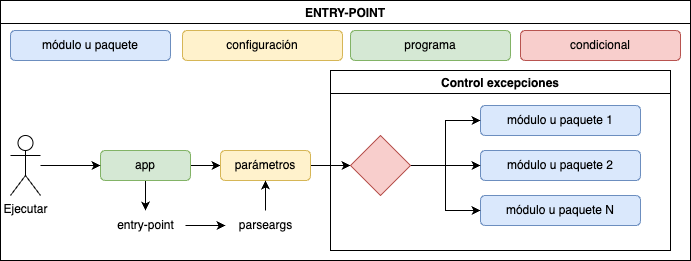

The diagram above was exported from draw.io. Its source (the exported page's mxGraphModel, read from the mxfile embedded in the PNG):
<mxGraphModel dx="1242" dy="878" grid="1" gridSize="10" guides="1" tooltips="1" connect="1" arrows="1" fold="1" page="1" pageScale="1" pageWidth="850" pageHeight="1100" math="0" shadow="0">
  <root>
    <mxCell id="0" />
    <mxCell id="1" parent="0" />
    <mxCell id="J5U1jlFGWhVRZqeUD_7Z-14" style="edgeStyle=orthogonalEdgeStyle;rounded=0;orthogonalLoop=1;jettySize=auto;html=1;" edge="1" parent="1" source="J5U1jlFGWhVRZqeUD_7Z-1" target="J5U1jlFGWhVRZqeUD_7Z-7">
      <mxGeometry relative="1" as="geometry" />
    </mxCell>
    <mxCell id="J5U1jlFGWhVRZqeUD_7Z-28" style="edgeStyle=orthogonalEdgeStyle;rounded=0;orthogonalLoop=1;jettySize=auto;html=1;" edge="1" parent="1" source="J5U1jlFGWhVRZqeUD_7Z-1" target="J5U1jlFGWhVRZqeUD_7Z-25">
      <mxGeometry relative="1" as="geometry" />
    </mxCell>
    <mxCell id="J5U1jlFGWhVRZqeUD_7Z-1" value="app" style="rounded=1;whiteSpace=wrap;html=1;fillColor=#d5e8d4;strokeColor=#82b366;" vertex="1" parent="1">
      <mxGeometry x="180" y="320" width="90" height="30" as="geometry" />
    </mxCell>
    <mxCell id="J5U1jlFGWhVRZqeUD_7Z-2" value="módulo u paquete 1" style="rounded=1;whiteSpace=wrap;html=1;fillColor=#dae8fc;strokeColor=#6c8ebf;" vertex="1" parent="1">
      <mxGeometry x="560" y="275" width="160" height="30" as="geometry" />
    </mxCell>
    <mxCell id="J5U1jlFGWhVRZqeUD_7Z-3" value="módulo u paquete 2" style="rounded=1;whiteSpace=wrap;html=1;fillColor=#dae8fc;strokeColor=#6c8ebf;" vertex="1" parent="1">
      <mxGeometry x="560" y="320" width="160" height="30" as="geometry" />
    </mxCell>
    <mxCell id="J5U1jlFGWhVRZqeUD_7Z-4" value="módulo u paquete N" style="rounded=1;whiteSpace=wrap;html=1;fillColor=#dae8fc;strokeColor=#6c8ebf;" vertex="1" parent="1">
      <mxGeometry x="560" y="365" width="160" height="30" as="geometry" />
    </mxCell>
    <mxCell id="J5U1jlFGWhVRZqeUD_7Z-9" style="edgeStyle=orthogonalEdgeStyle;curved=1;rounded=0;orthogonalLoop=1;jettySize=auto;html=1;entryX=0;entryY=0.5;entryDx=0;entryDy=0;" edge="1" parent="1" source="J5U1jlFGWhVRZqeUD_7Z-7" target="J5U1jlFGWhVRZqeUD_7Z-8">
      <mxGeometry relative="1" as="geometry" />
    </mxCell>
    <mxCell id="J5U1jlFGWhVRZqeUD_7Z-7" value="parámetros" style="rounded=1;whiteSpace=wrap;html=1;fillColor=#fff2cc;strokeColor=#d6b656;" vertex="1" parent="1">
      <mxGeometry x="300" y="320" width="90" height="30" as="geometry" />
    </mxCell>
    <mxCell id="J5U1jlFGWhVRZqeUD_7Z-10" style="edgeStyle=orthogonalEdgeStyle;rounded=0;orthogonalLoop=1;jettySize=auto;html=1;entryX=0;entryY=0.5;entryDx=0;entryDy=0;" edge="1" parent="1" source="J5U1jlFGWhVRZqeUD_7Z-8" target="J5U1jlFGWhVRZqeUD_7Z-2">
      <mxGeometry relative="1" as="geometry" />
    </mxCell>
    <mxCell id="J5U1jlFGWhVRZqeUD_7Z-11" style="edgeStyle=orthogonalEdgeStyle;curved=1;rounded=0;orthogonalLoop=1;jettySize=auto;html=1;" edge="1" parent="1" source="J5U1jlFGWhVRZqeUD_7Z-8" target="J5U1jlFGWhVRZqeUD_7Z-3">
      <mxGeometry relative="1" as="geometry" />
    </mxCell>
    <mxCell id="J5U1jlFGWhVRZqeUD_7Z-12" style="edgeStyle=orthogonalEdgeStyle;rounded=0;orthogonalLoop=1;jettySize=auto;html=1;entryX=0;entryY=0.5;entryDx=0;entryDy=0;" edge="1" parent="1" source="J5U1jlFGWhVRZqeUD_7Z-8" target="J5U1jlFGWhVRZqeUD_7Z-4">
      <mxGeometry relative="1" as="geometry" />
    </mxCell>
    <mxCell id="J5U1jlFGWhVRZqeUD_7Z-8" value="" style="rhombus;whiteSpace=wrap;html=1;fillColor=#f8cecc;strokeColor=#b85450;" vertex="1" parent="1">
      <mxGeometry x="430" y="305" width="60" height="60" as="geometry" />
    </mxCell>
    <mxCell id="J5U1jlFGWhVRZqeUD_7Z-18" style="edgeStyle=orthogonalEdgeStyle;rounded=0;orthogonalLoop=1;jettySize=auto;html=1;entryX=0;entryY=0.5;entryDx=0;entryDy=0;" edge="1" parent="1" source="J5U1jlFGWhVRZqeUD_7Z-17" target="J5U1jlFGWhVRZqeUD_7Z-1">
      <mxGeometry relative="1" as="geometry" />
    </mxCell>
    <mxCell id="J5U1jlFGWhVRZqeUD_7Z-17" value="Ejecutar" style="shape=umlActor;verticalLabelPosition=bottom;verticalAlign=top;html=1;outlineConnect=0;" vertex="1" parent="1">
      <mxGeometry x="90" y="305" width="30" height="60" as="geometry" />
    </mxCell>
    <mxCell id="J5U1jlFGWhVRZqeUD_7Z-19" value="ENTRY-POINT" style="swimlane;" vertex="1" parent="1">
      <mxGeometry x="80" y="170" width="690" height="260" as="geometry" />
    </mxCell>
    <mxCell id="J5U1jlFGWhVRZqeUD_7Z-20" value="módulo u paquete" style="rounded=1;whiteSpace=wrap;html=1;fillColor=#dae8fc;strokeColor=#6c8ebf;" vertex="1" parent="J5U1jlFGWhVRZqeUD_7Z-19">
      <mxGeometry x="10" y="30" width="160" height="30" as="geometry" />
    </mxCell>
    <mxCell id="J5U1jlFGWhVRZqeUD_7Z-21" value="configuración" style="rounded=1;whiteSpace=wrap;html=1;fillColor=#fff2cc;strokeColor=#d6b656;" vertex="1" parent="J5U1jlFGWhVRZqeUD_7Z-19">
      <mxGeometry x="182" y="30" width="160" height="30" as="geometry" />
    </mxCell>
    <mxCell id="J5U1jlFGWhVRZqeUD_7Z-23" value="programa" style="rounded=1;whiteSpace=wrap;html=1;fillColor=#d5e8d4;strokeColor=#82b366;" vertex="1" parent="J5U1jlFGWhVRZqeUD_7Z-19">
      <mxGeometry x="350" y="30" width="160" height="30" as="geometry" />
    </mxCell>
    <mxCell id="J5U1jlFGWhVRZqeUD_7Z-24" value="Control excepciones" style="swimlane;" vertex="1" parent="J5U1jlFGWhVRZqeUD_7Z-19">
      <mxGeometry x="330" y="70" width="340" height="180" as="geometry" />
    </mxCell>
    <mxCell id="J5U1jlFGWhVRZqeUD_7Z-30" style="edgeStyle=orthogonalEdgeStyle;rounded=0;orthogonalLoop=1;jettySize=auto;html=1;" edge="1" parent="J5U1jlFGWhVRZqeUD_7Z-19" source="J5U1jlFGWhVRZqeUD_7Z-25" target="J5U1jlFGWhVRZqeUD_7Z-15">
      <mxGeometry relative="1" as="geometry" />
    </mxCell>
    <mxCell id="J5U1jlFGWhVRZqeUD_7Z-25" value="entry-point" style="text;html=1;align=center;verticalAlign=middle;resizable=0;points=[];autosize=1;strokeColor=none;fillColor=none;" vertex="1" parent="J5U1jlFGWhVRZqeUD_7Z-19">
      <mxGeometry x="105" y="210" width="80" height="30" as="geometry" />
    </mxCell>
    <mxCell id="J5U1jlFGWhVRZqeUD_7Z-15" value="parseargs" style="text;html=1;align=center;verticalAlign=middle;resizable=0;points=[];autosize=1;strokeColor=none;fillColor=none;" vertex="1" parent="J5U1jlFGWhVRZqeUD_7Z-19">
      <mxGeometry x="225" y="210" width="80" height="30" as="geometry" />
    </mxCell>
    <mxCell id="J5U1jlFGWhVRZqeUD_7Z-32" value="condicional" style="rounded=1;whiteSpace=wrap;html=1;fillColor=#f8cecc;strokeColor=#b85450;" vertex="1" parent="J5U1jlFGWhVRZqeUD_7Z-19">
      <mxGeometry x="520" y="30" width="160" height="30" as="geometry" />
    </mxCell>
    <mxCell id="J5U1jlFGWhVRZqeUD_7Z-31" style="edgeStyle=orthogonalEdgeStyle;rounded=0;orthogonalLoop=1;jettySize=auto;html=1;" edge="1" parent="1" source="J5U1jlFGWhVRZqeUD_7Z-15">
      <mxGeometry relative="1" as="geometry">
        <mxPoint x="345" y="350" as="targetPoint" />
      </mxGeometry>
    </mxCell>
  </root>
</mxGraphModel>